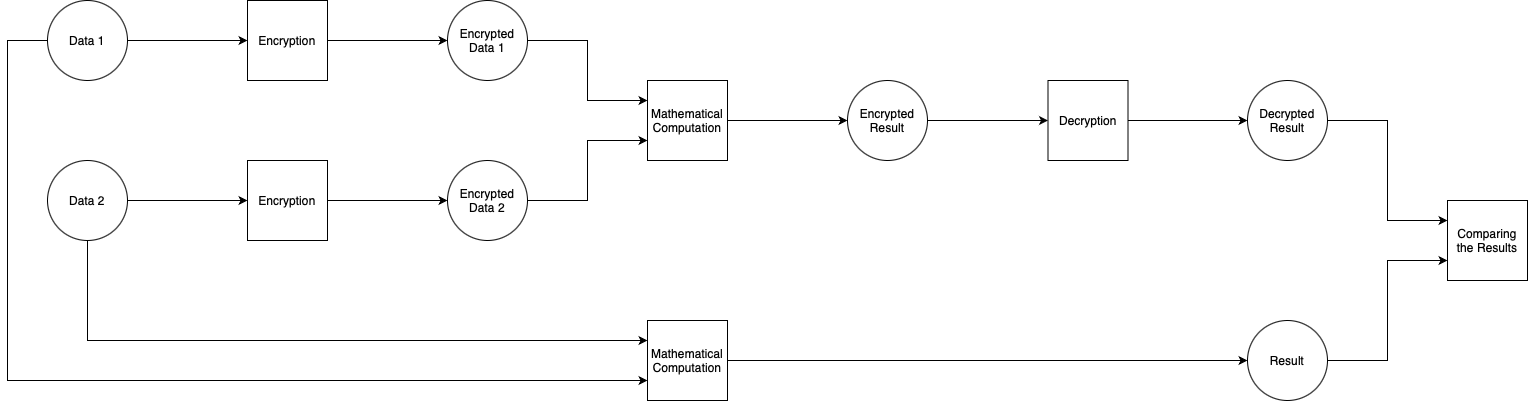

The diagram above was exported from draw.io. Its source (the exported page's mxGraphModel, read from the mxfile embedded in the PNG):
<mxGraphModel dx="954" dy="647" grid="1" gridSize="10" guides="1" tooltips="1" connect="1" arrows="1" fold="1" page="1" pageScale="1" pageWidth="827" pageHeight="1169" math="0" shadow="0">
  <root>
    <mxCell id="0" />
    <mxCell id="1" parent="0" />
    <mxCell id="StxGuWrqNNrtxKQW-hFw-14" style="edgeStyle=orthogonalEdgeStyle;rounded=0;orthogonalLoop=1;jettySize=auto;html=1;entryX=0;entryY=0.5;entryDx=0;entryDy=0;" edge="1" parent="1" source="StxGuWrqNNrtxKQW-hFw-2" target="StxGuWrqNNrtxKQW-hFw-4">
      <mxGeometry relative="1" as="geometry" />
    </mxCell>
    <mxCell id="StxGuWrqNNrtxKQW-hFw-27" style="edgeStyle=orthogonalEdgeStyle;rounded=0;orthogonalLoop=1;jettySize=auto;html=1;entryX=0;entryY=0.75;entryDx=0;entryDy=0;" edge="1" parent="1" source="StxGuWrqNNrtxKQW-hFw-2" target="StxGuWrqNNrtxKQW-hFw-24">
      <mxGeometry relative="1" as="geometry">
        <Array as="points">
          <mxPoint x="120" y="280" />
          <mxPoint x="120" y="620" />
        </Array>
      </mxGeometry>
    </mxCell>
    <mxCell id="StxGuWrqNNrtxKQW-hFw-2" value="Data 1" style="ellipse;whiteSpace=wrap;html=1;aspect=fixed;" vertex="1" parent="1">
      <mxGeometry x="160" y="240" width="80" height="80" as="geometry" />
    </mxCell>
    <mxCell id="StxGuWrqNNrtxKQW-hFw-15" style="edgeStyle=orthogonalEdgeStyle;rounded=0;orthogonalLoop=1;jettySize=auto;html=1;entryX=0;entryY=0.5;entryDx=0;entryDy=0;" edge="1" parent="1" source="StxGuWrqNNrtxKQW-hFw-3" target="StxGuWrqNNrtxKQW-hFw-5">
      <mxGeometry relative="1" as="geometry" />
    </mxCell>
    <mxCell id="StxGuWrqNNrtxKQW-hFw-26" style="edgeStyle=orthogonalEdgeStyle;rounded=0;orthogonalLoop=1;jettySize=auto;html=1;entryX=0;entryY=0.25;entryDx=0;entryDy=0;" edge="1" parent="1" source="StxGuWrqNNrtxKQW-hFw-3" target="StxGuWrqNNrtxKQW-hFw-24">
      <mxGeometry relative="1" as="geometry">
        <Array as="points">
          <mxPoint x="200" y="580" />
        </Array>
      </mxGeometry>
    </mxCell>
    <mxCell id="StxGuWrqNNrtxKQW-hFw-3" value="Data 2" style="ellipse;whiteSpace=wrap;html=1;aspect=fixed;" vertex="1" parent="1">
      <mxGeometry x="160" y="400" width="80" height="80" as="geometry" />
    </mxCell>
    <mxCell id="StxGuWrqNNrtxKQW-hFw-16" style="edgeStyle=orthogonalEdgeStyle;rounded=0;orthogonalLoop=1;jettySize=auto;html=1;entryX=0;entryY=0.5;entryDx=0;entryDy=0;" edge="1" parent="1" source="StxGuWrqNNrtxKQW-hFw-4" target="StxGuWrqNNrtxKQW-hFw-6">
      <mxGeometry relative="1" as="geometry" />
    </mxCell>
    <mxCell id="StxGuWrqNNrtxKQW-hFw-4" value="Encryption" style="whiteSpace=wrap;html=1;aspect=fixed;" vertex="1" parent="1">
      <mxGeometry x="360" y="240" width="80" height="80" as="geometry" />
    </mxCell>
    <mxCell id="StxGuWrqNNrtxKQW-hFw-17" style="edgeStyle=orthogonalEdgeStyle;rounded=0;orthogonalLoop=1;jettySize=auto;html=1;entryX=0;entryY=0.5;entryDx=0;entryDy=0;" edge="1" parent="1" source="StxGuWrqNNrtxKQW-hFw-5" target="StxGuWrqNNrtxKQW-hFw-7">
      <mxGeometry relative="1" as="geometry" />
    </mxCell>
    <mxCell id="StxGuWrqNNrtxKQW-hFw-5" value="Encryption" style="whiteSpace=wrap;html=1;aspect=fixed;" vertex="1" parent="1">
      <mxGeometry x="360" y="400" width="80" height="80" as="geometry" />
    </mxCell>
    <mxCell id="StxGuWrqNNrtxKQW-hFw-19" style="edgeStyle=orthogonalEdgeStyle;rounded=0;orthogonalLoop=1;jettySize=auto;html=1;entryX=0;entryY=0.25;entryDx=0;entryDy=0;" edge="1" parent="1" source="StxGuWrqNNrtxKQW-hFw-6" target="StxGuWrqNNrtxKQW-hFw-11">
      <mxGeometry relative="1" as="geometry" />
    </mxCell>
    <mxCell id="StxGuWrqNNrtxKQW-hFw-6" value="Encrypted Data 1" style="ellipse;whiteSpace=wrap;html=1;aspect=fixed;" vertex="1" parent="1">
      <mxGeometry x="560" y="240" width="80" height="80" as="geometry" />
    </mxCell>
    <mxCell id="StxGuWrqNNrtxKQW-hFw-18" style="edgeStyle=orthogonalEdgeStyle;rounded=0;orthogonalLoop=1;jettySize=auto;html=1;entryX=0;entryY=0.75;entryDx=0;entryDy=0;" edge="1" parent="1" source="StxGuWrqNNrtxKQW-hFw-7" target="StxGuWrqNNrtxKQW-hFw-11">
      <mxGeometry relative="1" as="geometry" />
    </mxCell>
    <mxCell id="StxGuWrqNNrtxKQW-hFw-7" value="Encrypted Data 2" style="ellipse;whiteSpace=wrap;html=1;aspect=fixed;" vertex="1" parent="1">
      <mxGeometry x="560" y="400" width="80" height="80" as="geometry" />
    </mxCell>
    <mxCell id="StxGuWrqNNrtxKQW-hFw-22" style="edgeStyle=orthogonalEdgeStyle;rounded=0;orthogonalLoop=1;jettySize=auto;html=1;entryX=0;entryY=0.5;entryDx=0;entryDy=0;" edge="1" parent="1" source="StxGuWrqNNrtxKQW-hFw-8" target="StxGuWrqNNrtxKQW-hFw-13">
      <mxGeometry relative="1" as="geometry" />
    </mxCell>
    <mxCell id="StxGuWrqNNrtxKQW-hFw-8" value="Decryption" style="whiteSpace=wrap;html=1;aspect=fixed;" vertex="1" parent="1">
      <mxGeometry x="1160.5" y="320" width="80" height="80" as="geometry" />
    </mxCell>
    <mxCell id="StxGuWrqNNrtxKQW-hFw-20" style="edgeStyle=orthogonalEdgeStyle;rounded=0;orthogonalLoop=1;jettySize=auto;html=1;entryX=0;entryY=0.5;entryDx=0;entryDy=0;" edge="1" parent="1" source="StxGuWrqNNrtxKQW-hFw-11" target="StxGuWrqNNrtxKQW-hFw-12">
      <mxGeometry relative="1" as="geometry" />
    </mxCell>
    <mxCell id="StxGuWrqNNrtxKQW-hFw-11" value="Mathematical Computation" style="whiteSpace=wrap;html=1;aspect=fixed;" vertex="1" parent="1">
      <mxGeometry x="760" y="320" width="80" height="80" as="geometry" />
    </mxCell>
    <mxCell id="StxGuWrqNNrtxKQW-hFw-21" style="edgeStyle=orthogonalEdgeStyle;rounded=0;orthogonalLoop=1;jettySize=auto;html=1;entryX=0;entryY=0.5;entryDx=0;entryDy=0;" edge="1" parent="1" source="StxGuWrqNNrtxKQW-hFw-12" target="StxGuWrqNNrtxKQW-hFw-8">
      <mxGeometry relative="1" as="geometry" />
    </mxCell>
    <mxCell id="StxGuWrqNNrtxKQW-hFw-12" value="Encrypted Result" style="ellipse;whiteSpace=wrap;html=1;aspect=fixed;" vertex="1" parent="1">
      <mxGeometry x="960" y="320" width="80" height="80" as="geometry" />
    </mxCell>
    <mxCell id="StxGuWrqNNrtxKQW-hFw-31" style="edgeStyle=orthogonalEdgeStyle;rounded=0;orthogonalLoop=1;jettySize=auto;html=1;entryX=0;entryY=0.25;entryDx=0;entryDy=0;" edge="1" parent="1" source="StxGuWrqNNrtxKQW-hFw-13" target="StxGuWrqNNrtxKQW-hFw-30">
      <mxGeometry relative="1" as="geometry" />
    </mxCell>
    <mxCell id="StxGuWrqNNrtxKQW-hFw-13" value="Decrypted Result" style="ellipse;whiteSpace=wrap;html=1;aspect=fixed;" vertex="1" parent="1">
      <mxGeometry x="1360" y="320" width="80" height="80" as="geometry" />
    </mxCell>
    <mxCell id="StxGuWrqNNrtxKQW-hFw-29" style="edgeStyle=orthogonalEdgeStyle;rounded=0;orthogonalLoop=1;jettySize=auto;html=1;entryX=0;entryY=0.5;entryDx=0;entryDy=0;" edge="1" parent="1" source="StxGuWrqNNrtxKQW-hFw-24" target="StxGuWrqNNrtxKQW-hFw-28">
      <mxGeometry relative="1" as="geometry" />
    </mxCell>
    <mxCell id="StxGuWrqNNrtxKQW-hFw-24" value="Mathematical Computation" style="whiteSpace=wrap;html=1;aspect=fixed;" vertex="1" parent="1">
      <mxGeometry x="760" y="560" width="80" height="80" as="geometry" />
    </mxCell>
    <mxCell id="StxGuWrqNNrtxKQW-hFw-32" style="edgeStyle=orthogonalEdgeStyle;rounded=0;orthogonalLoop=1;jettySize=auto;html=1;entryX=0;entryY=0.75;entryDx=0;entryDy=0;" edge="1" parent="1" source="StxGuWrqNNrtxKQW-hFw-28" target="StxGuWrqNNrtxKQW-hFw-30">
      <mxGeometry relative="1" as="geometry" />
    </mxCell>
    <mxCell id="StxGuWrqNNrtxKQW-hFw-28" value="Result" style="ellipse;whiteSpace=wrap;html=1;aspect=fixed;" vertex="1" parent="1">
      <mxGeometry x="1360" y="560" width="80" height="80" as="geometry" />
    </mxCell>
    <mxCell id="StxGuWrqNNrtxKQW-hFw-30" value="Comparing the Results" style="whiteSpace=wrap;html=1;aspect=fixed;" vertex="1" parent="1">
      <mxGeometry x="1560" y="440" width="80" height="80" as="geometry" />
    </mxCell>
  </root>
</mxGraphModel>